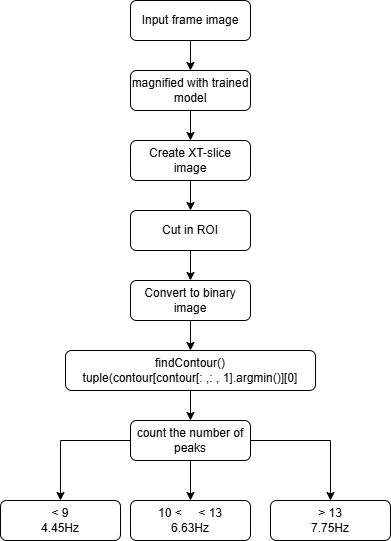

The diagram above was exported from draw.io. Its source (the exported page's mxGraphModel, read from the mxfile embedded in the PNG):
<mxGraphModel dx="703" dy="742" grid="1" gridSize="10" guides="1" tooltips="1" connect="1" arrows="1" fold="1" page="1" pageScale="1" pageWidth="827" pageHeight="1169" math="0" shadow="0">
  <root>
    <mxCell id="WIyWlLk6GJQsqaUBKTNV-0" />
    <mxCell id="WIyWlLk6GJQsqaUBKTNV-1" parent="WIyWlLk6GJQsqaUBKTNV-0" />
    <mxCell id="l7LYn9tMrrO4QKbQZvrH-1" value="" style="edgeStyle=orthogonalEdgeStyle;rounded=0;orthogonalLoop=1;jettySize=auto;html=1;" edge="1" parent="WIyWlLk6GJQsqaUBKTNV-1" source="WIyWlLk6GJQsqaUBKTNV-3" target="l7LYn9tMrrO4QKbQZvrH-0">
      <mxGeometry relative="1" as="geometry" />
    </mxCell>
    <mxCell id="WIyWlLk6GJQsqaUBKTNV-3" value="Input frame image" style="rounded=1;whiteSpace=wrap;html=1;fontSize=12;glass=0;strokeWidth=1;shadow=0;" parent="WIyWlLk6GJQsqaUBKTNV-1" vertex="1">
      <mxGeometry x="160" y="80" width="120" height="40" as="geometry" />
    </mxCell>
    <mxCell id="l7LYn9tMrrO4QKbQZvrH-3" value="" style="edgeStyle=orthogonalEdgeStyle;rounded=0;orthogonalLoop=1;jettySize=auto;html=1;" edge="1" parent="WIyWlLk6GJQsqaUBKTNV-1" source="l7LYn9tMrrO4QKbQZvrH-0" target="l7LYn9tMrrO4QKbQZvrH-2">
      <mxGeometry relative="1" as="geometry" />
    </mxCell>
    <mxCell id="l7LYn9tMrrO4QKbQZvrH-0" value="magnified with trained model" style="rounded=1;whiteSpace=wrap;html=1;" vertex="1" parent="WIyWlLk6GJQsqaUBKTNV-1">
      <mxGeometry x="160" y="150" width="120" height="40" as="geometry" />
    </mxCell>
    <mxCell id="l7LYn9tMrrO4QKbQZvrH-5" value="" style="edgeStyle=orthogonalEdgeStyle;rounded=0;orthogonalLoop=1;jettySize=auto;html=1;" edge="1" parent="WIyWlLk6GJQsqaUBKTNV-1" source="l7LYn9tMrrO4QKbQZvrH-2" target="l7LYn9tMrrO4QKbQZvrH-4">
      <mxGeometry relative="1" as="geometry" />
    </mxCell>
    <mxCell id="l7LYn9tMrrO4QKbQZvrH-2" value="Create XT-slice image" style="rounded=1;whiteSpace=wrap;html=1;" vertex="1" parent="WIyWlLk6GJQsqaUBKTNV-1">
      <mxGeometry x="160" y="220" width="120" height="40" as="geometry" />
    </mxCell>
    <mxCell id="l7LYn9tMrrO4QKbQZvrH-7" value="" style="edgeStyle=orthogonalEdgeStyle;rounded=0;orthogonalLoop=1;jettySize=auto;html=1;" edge="1" parent="WIyWlLk6GJQsqaUBKTNV-1" source="l7LYn9tMrrO4QKbQZvrH-4" target="l7LYn9tMrrO4QKbQZvrH-6">
      <mxGeometry relative="1" as="geometry" />
    </mxCell>
    <mxCell id="l7LYn9tMrrO4QKbQZvrH-4" value="Cut in ROI" style="whiteSpace=wrap;html=1;rounded=1;" vertex="1" parent="WIyWlLk6GJQsqaUBKTNV-1">
      <mxGeometry x="160" y="290" width="120" height="40" as="geometry" />
    </mxCell>
    <mxCell id="l7LYn9tMrrO4QKbQZvrH-9" value="" style="edgeStyle=orthogonalEdgeStyle;rounded=0;orthogonalLoop=1;jettySize=auto;html=1;" edge="1" parent="WIyWlLk6GJQsqaUBKTNV-1" source="l7LYn9tMrrO4QKbQZvrH-6" target="l7LYn9tMrrO4QKbQZvrH-8">
      <mxGeometry relative="1" as="geometry" />
    </mxCell>
    <mxCell id="l7LYn9tMrrO4QKbQZvrH-6" value="Convert to binary image" style="whiteSpace=wrap;html=1;rounded=1;" vertex="1" parent="WIyWlLk6GJQsqaUBKTNV-1">
      <mxGeometry x="160" y="360" width="120" height="40" as="geometry" />
    </mxCell>
    <mxCell id="l7LYn9tMrrO4QKbQZvrH-11" value="" style="edgeStyle=orthogonalEdgeStyle;rounded=0;orthogonalLoop=1;jettySize=auto;html=1;" edge="1" parent="WIyWlLk6GJQsqaUBKTNV-1" source="l7LYn9tMrrO4QKbQZvrH-8" target="l7LYn9tMrrO4QKbQZvrH-10">
      <mxGeometry relative="1" as="geometry" />
    </mxCell>
    <mxCell id="l7LYn9tMrrO4QKbQZvrH-8" value="findContour()&lt;div&gt;tuple(contour[contour[: ,: , 1].argmin()][0]&lt;/div&gt;" style="whiteSpace=wrap;html=1;rounded=1;" vertex="1" parent="WIyWlLk6GJQsqaUBKTNV-1">
      <mxGeometry x="95" y="430" width="250" height="40" as="geometry" />
    </mxCell>
    <mxCell id="l7LYn9tMrrO4QKbQZvrH-13" value="" style="edgeStyle=orthogonalEdgeStyle;rounded=0;orthogonalLoop=1;jettySize=auto;html=1;" edge="1" parent="WIyWlLk6GJQsqaUBKTNV-1" source="l7LYn9tMrrO4QKbQZvrH-10" target="l7LYn9tMrrO4QKbQZvrH-12">
      <mxGeometry relative="1" as="geometry" />
    </mxCell>
    <mxCell id="l7LYn9tMrrO4QKbQZvrH-15" value="" style="edgeStyle=orthogonalEdgeStyle;rounded=0;orthogonalLoop=1;jettySize=auto;html=1;" edge="1" parent="WIyWlLk6GJQsqaUBKTNV-1" source="l7LYn9tMrrO4QKbQZvrH-10" target="l7LYn9tMrrO4QKbQZvrH-14">
      <mxGeometry relative="1" as="geometry" />
    </mxCell>
    <mxCell id="l7LYn9tMrrO4QKbQZvrH-17" value="" style="edgeStyle=orthogonalEdgeStyle;rounded=0;orthogonalLoop=1;jettySize=auto;html=1;" edge="1" parent="WIyWlLk6GJQsqaUBKTNV-1" source="l7LYn9tMrrO4QKbQZvrH-10" target="l7LYn9tMrrO4QKbQZvrH-16">
      <mxGeometry relative="1" as="geometry" />
    </mxCell>
    <mxCell id="l7LYn9tMrrO4QKbQZvrH-10" value="count the number of peaks" style="whiteSpace=wrap;html=1;rounded=1;" vertex="1" parent="WIyWlLk6GJQsqaUBKTNV-1">
      <mxGeometry x="160" y="500" width="120" height="40" as="geometry" />
    </mxCell>
    <mxCell id="l7LYn9tMrrO4QKbQZvrH-12" value="&amp;lt; 9&lt;div&gt;4.45Hz&lt;/div&gt;" style="whiteSpace=wrap;html=1;rounded=1;" vertex="1" parent="WIyWlLk6GJQsqaUBKTNV-1">
      <mxGeometry x="30" y="580" width="120" height="40" as="geometry" />
    </mxCell>
    <mxCell id="l7LYn9tMrrO4QKbQZvrH-14" value="&amp;gt; 13&lt;div&gt;7.75Hz&lt;/div&gt;" style="whiteSpace=wrap;html=1;rounded=1;" vertex="1" parent="WIyWlLk6GJQsqaUBKTNV-1">
      <mxGeometry x="300" y="580" width="120" height="40" as="geometry" />
    </mxCell>
    <mxCell id="l7LYn9tMrrO4QKbQZvrH-16" value="10 &amp;lt;&amp;nbsp; &amp;nbsp; &amp;nbsp;&amp;lt; 13&lt;div&gt;6.63Hz&lt;/div&gt;" style="whiteSpace=wrap;html=1;rounded=1;" vertex="1" parent="WIyWlLk6GJQsqaUBKTNV-1">
      <mxGeometry x="160" y="580" width="120" height="40" as="geometry" />
    </mxCell>
  </root>
</mxGraphModel>